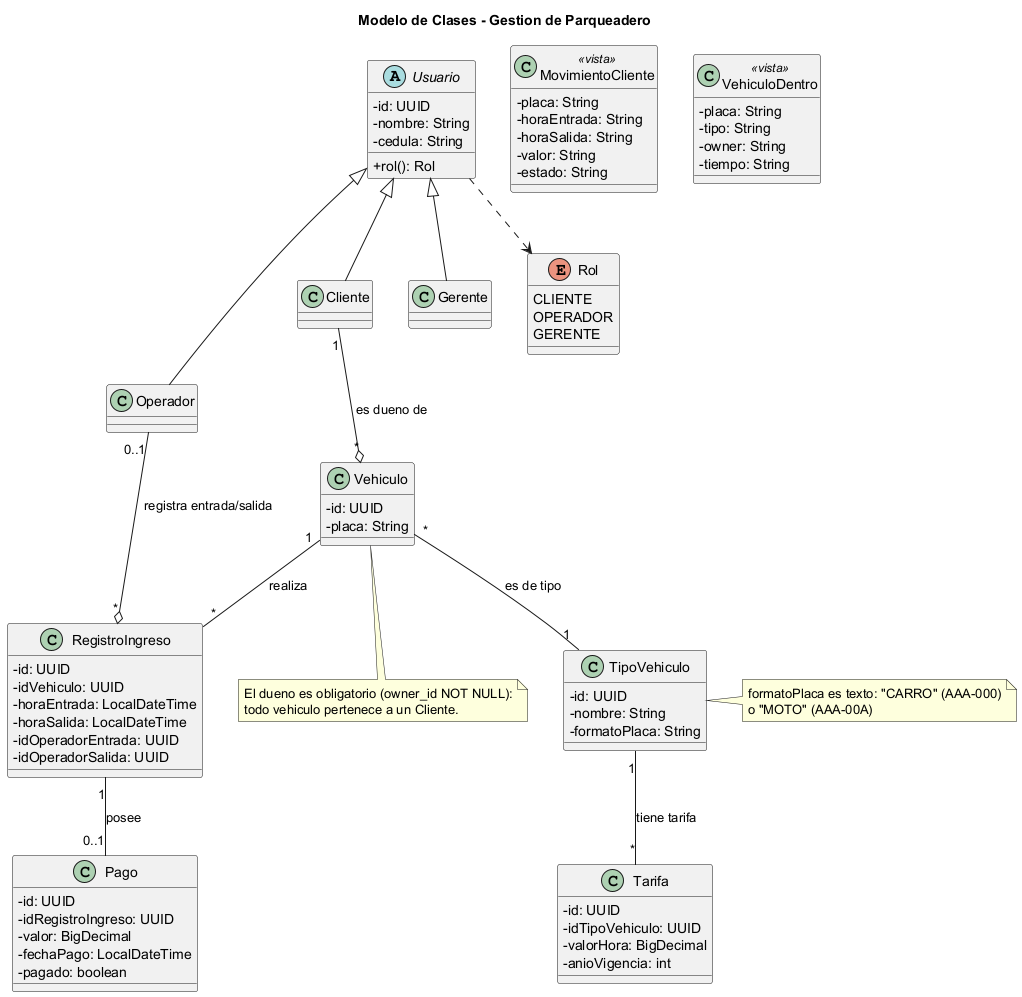

The diagram above was rendered by PlantUML. Its source (embedded in the PNG):
@startuml
title Modelo de Clases - Gestion de Parqueadero
skinparam classAttributeIconSize 0

abstract class Usuario {
  - id: UUID
  - nombre: String
  - cedula: String
  + rol(): Rol
}
class Cliente
class Operador
class Gerente

enum Rol {
  CLIENTE
  OPERADOR
  GERENTE
}

class Vehiculo {
  - id: UUID
  - placa: String
}
class TipoVehiculo {
  - id: UUID
  - nombre: String
  - formatoPlaca: String
}
class Tarifa {
  - id: UUID
  - idTipoVehiculo: UUID
  - valorHora: BigDecimal
  - anioVigencia: int
}
class RegistroIngreso {
  - id: UUID
  - idVehiculo: UUID
  - horaEntrada: LocalDateTime
  - horaSalida: LocalDateTime
  - idOperadorEntrada: UUID
  - idOperadorSalida: UUID
}
class Pago {
  - id: UUID
  - idRegistroIngreso: UUID
  - valor: BigDecimal
  - fechaPago: LocalDateTime
  - pagado: boolean
}
class MovimientoCliente <<vista>> {
  - placa: String
  - horaEntrada: String
  - horaSalida: String
  - valor: String
  - estado: String
}
class VehiculoDentro <<vista>> {
  - placa: String
  - tipo: String
  - owner: String
  - tiempo: String
}

Cliente -up-|> Usuario
Operador -up-|> Usuario
Gerente -up-|> Usuario
Usuario ..> Rol

Cliente "1" --o "*" Vehiculo : es dueno de
Vehiculo "*" -- "1" TipoVehiculo : es de tipo
TipoVehiculo "1" -- "*" Tarifa : tiene tarifa
Vehiculo "1" -- "*" RegistroIngreso : realiza
Operador "0..1" --o "*" RegistroIngreso : registra entrada/salida
RegistroIngreso "1" -- "0..1" Pago : posee

note right of TipoVehiculo
  formatoPlaca es texto: "CARRO" (AAA-000)
  o "MOTO" (AAA-00A)
end note

note bottom of Vehiculo
  El dueno es obligatorio (owner_id NOT NULL):
  todo vehiculo pertenece a un Cliente.
end note

@enduml